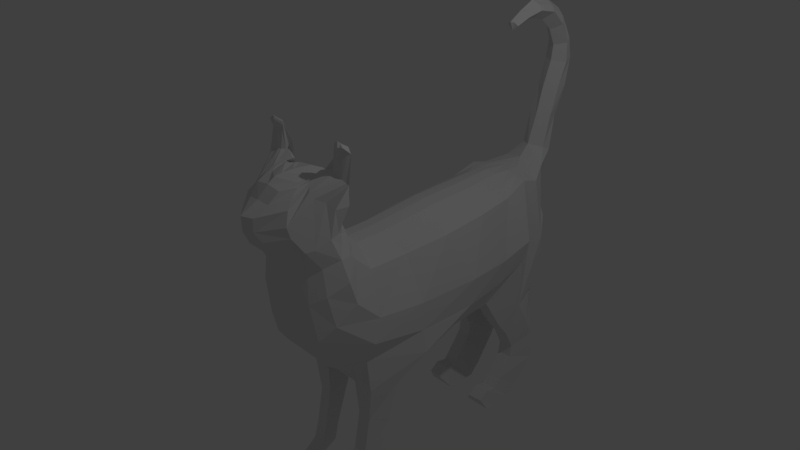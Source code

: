 # Source: animal.blend  (saved by Blender 2.79.0; exported with 4.5.12 LTS)
import bpy
from mathutils import Matrix  # noqa: F401  (used for matrix-valued properties, if any)

bpy.ops.wm.read_factory_settings(use_empty=True)
scene = bpy.context.scene
scene.name = 'Scene'

# ---- collections
col_collection_1 = bpy.data.collections.new('Collection 1'); scene.collection.children.link(col_collection_1)

# ---- world
world_world = bpy.data.worlds.new('World'); scene.world = world_world
world_world.color = (0.05088, 0.05088, 0.05088)
world_world.use_sun_shadow = False
world_world.sun_shadow_jitter_overblur = 0.0
world_world.cycles.sampling_method = 'MANUAL'

# ---- cameras
cam_camera = bpy.data.cameras.new('Camera')
cam_camera.clip_end = 100.0
cam_camera.lens = 35.0
cam_camera.sensor_width = 32.0
cam_camera.sensor_height = 18.0
cam_camera.ortho_scale = 7.314
cam_camera.dof.focus_distance = 0.0
cam_camera.dof.aperture_fstop = 128.0

# ---- lights
light_lamp = bpy.data.lights.new('Lamp', 'POINT')
light_lamp.transmission_factor = 0.0
light_lamp.cutoff_distance = 30.0
light_lamp.energy = 100.0
light_lamp.shadow_buffer_clip_start = 1.001
light_lamp.shadow_soft_size = 0.1
light_lamp.shadow_maximum_resolution = 0.006
light_lamp.use_absolute_resolution = True

# ---- meshes
me_plane = bpy.data.meshes.new('Plane')
me_plane.from_pydata([(0.4773, -0.1911, 0.1136), (0.7625, -0.3029, -1.28), (0.5206, 0.4274, 0.1517), (0.5557, 0.557, -1.114), (0.5756, -0.8486, 0.1967), (0.5401, -1.07, -1.299), (0.5673, -1.54, 0.2504), (0.508, -1.763, -1.265), (0.5221, -2.109, 0.3029), (0.6049, -2.258, -1.142), (0.4897, -2.746, 0.3601), (0.6187, -2.789, -0.5263), (0.3252, -3.055, 0.4472), (0.197, -3.227, 0.1984), (0.4805, -2.488, 0.4329), (0.509, 0.6479, 0.3618), (0.4686, 1.232, -0.5642), (0.5346, 0.7521, 0.4631), (0.3986, 1.298, 0.3885), (0.4277, 1.319, -0.02723), (0.4864, 0.8366, 0.6251), (0.5165, 1.39, 0.7161), (0.4812, 0.8727, 0.7819), (0.5029, 1.225, 1.328), (0.5825, 0.7975, 1.127), (0.4304, 1.236, 1.384), (0.377, 0.8151, 1.331), (0.5306, 0.7706, 1.216), (0.4347, 0.7961, 1.282), (0.372, 1.174, 1.431), (0.3438, 0.833, 1.383), (0.3314, 1.155, 1.453), (0.2691, 1.098, 1.463), (0.2656, 0.8877, 1.495), (0.267, 0.9353, 1.519), (0.4425, -3.038, -0.3003), (0.321, -3.082, -0.09111), (0.0, 0.3514, 0.3851), (0.0, -0.09382, 0.3934), (0.0, -0.2044, -1.419), (0.0, 0.7507, -1.388), (0.0, -0.9861, 0.4829), (0.0, -1.107, -1.46), (0.0, -1.649, 0.5025), (0.0, -1.879, -1.48), (0.0, -2.214, 0.5381), (0.0, -2.294, -1.227), (0.0, -2.813, 0.5011), (0.0, -3.364, -0.7092), (0.0, -2.656, 0.5003), (0.0, -2.701, -0.768), (0.0, -2.965, 0.5247), (0.0, -3.338, 0.04579), (0.0, 1.343, -0.6865), (0.0, 0.5096, 0.5368), (0.0, 0.5915, 0.782), (0.0, 0.5668, 0.6469), (0.0, 1.362, -0.1031), (0.0, 1.446, 0.3384), (0.0, 1.519, 0.547), (0.0, 0.5776, 0.9473), (0.0, 1.771, 0.7906), (0.0, 0.5585, 1.124), (0.0, 1.847, 0.9514), (0.0, 0.8657, 1.479), (0.0, 1.859, 1.158), (0.0, 1.11, 1.506), (0.0, 0.6874, 1.398), (0.0, 0.6077, 1.302), (0.0, 1.623, 1.284), (0.0, 1.475, 1.425), (0.0, -3.379, -0.1711), (0.0, -3.37, -0.5261), (0.0, 1.276, 1.503), (0.0, 1.381, 1.488), (0.3142, -1.798, -1.384), (0.1769, -2.315, -1.349), (0.36, 0.6409, 1.194), (0.3598, 0.6687, 1.286), (0.3018, 0.8009, 1.409), (0.1844, -0.0957, 0.3715), (0.1844, 0.3518, 0.3635), (0.1944, 0.5102, 0.5108), (0.2581, 0.5805, 0.6114), (0.1645, -2.72, 0.4899), (0.1749, -2.491, 0.5028), (0.3587, 0.6451, 1.144), (0.1056, -2.799, -1.156), (0.2597, 0.9115, 1.448), (0.1871, 0.7426, -1.34), (0.3365, -0.2043, -1.35), (0.1564, 1.391, -0.1081), (0.1944, 1.34, -0.6581), (0.1076, 1.787, 0.9656), (0.1086, 1.778, 1.136), (0.1652, 1.603, 1.262), (0.1993, 1.469, 1.395), (0.222, 1.512, 0.5984), (0.1682, 1.413, 0.3439), (0.1575, -2.226, 0.5136), (0.1761, -3.323, -0.5508), (0.2002, -3.295, -0.197), (0.1844, -0.9917, 0.4583), (0.2448, 0.6399, 0.7518), (0.3337, 0.6812, 0.8425), (0.2791, -3.245, -0.8881), (0.1844, -1.095, -1.391), (0.2326, 1.24, 1.444), (0.2644, 1.034, 1.48), (0.1978, 1.73, 0.8476), (0.1844, -1.658, 0.4773), (0.6276, 0.1257, -1.664), (0.5741, 0.5128, -1.599), (0.3611, -0.02664, -1.693), (0.2737, 0.5265, -1.585), (0.59, 0.2317, -2.249), (0.4966, 0.4831, -2.128), (0.3611, 0.1655, -2.233), (0.3084, 0.4905, -2.082), (0.59, 0.3948, -2.764), (0.4966, 0.5779, -2.664), (0.3611, 0.3286, -2.748), (0.3084, 0.5852, -2.618), (0.59, 0.4557, -3.027), (0.4966, 0.6524, -2.913), (0.3611, 0.3895, -3.011), (0.3084, 0.6598, -2.867), (0.59, 0.6834, -3.152), (0.4966, 0.8186, -3.045), (0.3611, 0.6172, -3.135), (0.3084, 0.8259, -2.999), (0.5737, 0.8867, -3.148), (0.535, 0.9304, -3.095), (0.3774, 0.8205, -3.132), (0.3247, 0.8818, -3.093), (0.6049, -2.4, -1.513), (0.5287, -2.067, -1.772), (0.4512, -2.823, -1.346), (0.5401, -2.994, -1.11), (0.1844, -2.408, -1.54), (0.1844, -2.928, -1.41), (0.3245, -3.112, -1.126), (0.3142, -2.049, -1.773), (0.6209, -2.589, -1.862), (0.5287, -2.241, -1.99), (0.4597, -2.841, -1.704), (0.1844, -2.573, -1.862), (0.1844, -2.867, -1.719), (0.3142, -2.223, -1.991), (0.6209, -2.737, -2.153), (0.5287, -2.389, -2.281), (0.4597, -2.941, -2.059), (0.1844, -2.721, -2.153), (0.1844, -2.893, -2.073), (0.3142, -2.371, -2.282), (0.6209, -2.746, -2.594), (0.5287, -2.367, -2.46), (0.4597, -2.996, -2.201), (0.1844, -2.73, -2.594), (0.1844, -2.947, -2.215), (0.3142, -2.349, -2.461), (0.5773, -2.459, -2.977), (0.5287, -2.146, -2.76), (0.1844, -2.459, -2.977), (0.3142, -2.128, -2.761), (0.5773, -2.307, -3.142), (0.5287, -2.035, -2.888), (0.1844, -2.307, -3.142), (0.3142, -2.017, -2.889), (0.5773, -1.976, -3.158), (0.5287, -1.861, -2.855), (0.1844, -1.976, -3.158), (0.3142, -1.843, -2.856), (0.5773, -1.832, -3.149), (0.5287, -1.725, -2.964), (0.1844, -1.832, -3.149), (0.3142, -1.707, -2.965), (0.7317, -0.267, -0.5269), (0.721, 0.4579, -0.4362), (0.7852, -1.192, -0.5156), (0.721, -1.886, -0.5299), (0.7473, -2.356, -0.3815), (0.6964, 0.799, -0.1096), (0.6956, 0.9066, 0.223), (0.6212, 0.9598, 0.515), (0.6038, 1.086, 0.813), (0.636, 1.036, 1.18), (0.7302, -0.2867, -0.9401), (0.7302, -1.175, -0.9485), (0.6335, -1.854, -0.9469), (0.6611, -2.334, -0.7438), (0.7302, 0.5603, -0.7735), (0.6146, 1.067, -0.3568), (0.5862, 1.164, 0.07628), (0.5304, 1.172, 0.4326), (0.5592, 1.284, 0.7283), (0.5719, 1.112, 1.271), (0.0, -3.126, 0.6809), (0.0, -3.538, 0.5804), (0.2002, -3.381, 0.5938), (0.1827, -3.256, 0.6413), (0.0, -3.267, 1.067), (0.0, -3.665, 1.064), (0.1412, -3.529, 1.054), (0.1813, -3.37, 1.093), (0.0, -3.38, 1.465), (0.0, -3.825, 1.521), (0.1633, -3.688, 1.494), (0.1744, -3.518, 1.494), (0.0, -3.529, 1.857), (0.0, -3.916, 1.955), (0.1371, -3.8, 1.883), (0.1841, -3.647, 1.841), (0.0, -3.56, 2.08), (0.0, -3.832, 2.308), (0.1341, -3.744, 2.173), (0.1632, -3.667, 2.118), (0.0, -3.447, 2.317), (0.0, -3.609, 2.601), (0.09154, -3.608, 2.498), (0.1542, -3.541, 2.4), (0.0, -3.262, 2.487), (0.0, -3.356, 2.752), (0.09154, -3.351, 2.682), (0.1542, -3.32, 2.609), (0.0, -3.038, 2.546), (0.0, -3.012, 2.8), (0.08555, -3.048, 2.742), (0.1465, -3.052, 2.666), (0.0, -2.836, 2.514), (0.0, -2.763, 2.681), (0.05486, -2.805, 2.664), (0.1075, -2.835, 2.6), (0.0, -2.629, 2.444), (0.0, -2.572, 2.564), (0.03782, -2.607, 2.559), (0.08711, -2.632, 2.513), (0.6438, 0.9366, 1.519), (0.5959, 0.7939, 1.51), (0.579, 0.9369, 1.53), (0.4791, 0.8116, 1.584), (0.5482, 0.7936, 1.531), (0.5114, 0.8028, 1.563), (0.5132, 0.94, 1.559), (0.4129, 0.8139, 1.615), (0.4753, 0.9285, 1.563), (0.4322, 0.8931, 1.556), (0.3775, 0.8332, 1.664), (0.4161, 0.8485, 1.571), (0.7287, 0.9064, 1.467), (0.6928, 0.9127, 1.483), (0.6223, 0.9033, 1.773), (0.619, 0.8142, 1.866), (0.5689, 0.9181, 1.771), (0.5378, 0.8374, 1.87), (0.5906, 0.8238, 1.874), (0.5605, 0.8297, 1.872), (0.5363, 0.9156, 1.78), (0.5085, 0.8638, 1.885), (0.5122, 0.8992, 1.801), (0.4773, 0.8913, 1.818), (0.4747, 0.8873, 1.889), (0.4637, 0.8887, 1.844), (0.7058, 0.8492, 1.814), (0.6647, 0.8813, 1.788), (0.6057, 0.9468, 1.879), (0.6443, 0.918, 1.906), (0.5969, 0.9541, 1.89), (0.5881, 0.94, 1.954), (0.6143, 0.9106, 1.918), (0.5875, 0.9216, 1.934), (0.5841, 0.9553, 1.896), (0.5626, 0.9367, 1.94), (0.5651, 0.9464, 1.902), (0.5624, 0.9469, 1.913), (0.5604, 0.9406, 1.927), (0.5574, 0.9423, 1.92), (0.6536, 0.9331, 1.899), (0.6331, 0.9399, 1.881), (0.4451, 0.739, 1.27), (0.3911, 0.8149, 1.359), (0.3525, 0.3896, 0.2576), (0.3964, 0.6489, 0.5389), (0.3277, -2.489, 0.4679), (0.5495, -0.2536, -1.315), (0.3315, 1.286, -0.6111), (0.3786, 1.493, 1.232), (0.2956, 1.289, 1.421), (0.282, 1.368, 0.3519), (0.3398, -2.167, 0.4083), (0.2606, -3.188, -0.1441), (0.4075, 0.7769, 0.8122), (0.4489, -3.089, -0.7072), (0.3622, -1.082, -1.345), (0.3286, 0.9687, 1.481), (0.4111, -1.781, -1.324), (0.4877, 0.712, 1.186), (0.3308, -0.1434, 0.2426), (0.3517, 0.579, 0.4363), (0.3271, -2.733, 0.425), (0.5066, 0.7267, 1.114), (0.3572, 0.8794, 1.406), (0.3714, 0.6498, -1.227), (0.292, 1.355, -0.06764), (0.4119, 1.55, 1.054), (0.3168, 1.383, 1.325), (0.435, 1.412, 0.7491), (0.3093, -3.18, -0.4255), (0.38, -0.9202, 0.3275), (0.3656, 0.7383, 0.6885), (0.3149, 1.095, 1.474), (0.4371, 1.519, 0.9168), (0.3759, -1.599, 0.3638), (0.4944, 0.04955, -1.678), (0.4239, 0.5197, -1.592), (0.4756, 0.1986, -2.241), (0.4025, 0.4868, -2.105), (0.4756, 0.3617, -2.756), (0.4025, 0.5815, -2.641), (0.4756, 0.4226, -3.019), (0.4025, 0.6561, -2.89), (0.4756, 0.6503, -3.144), (0.4025, 0.8222, -3.022), (0.4756, 0.8536, -3.14), (0.4134, 0.8932, -3.082), (0.3178, -2.875, -1.378), (0.4323, -3.053, -1.118), (0.4214, -2.058, -1.773), (0.322, -2.854, -1.711), (0.4214, -2.232, -1.991), (0.322, -2.917, -2.066), (0.4214, -2.38, -2.281), (0.4027, -2.738, -2.594), (0.322, -2.972, -2.208), (0.4214, -2.358, -2.46), (0.3809, -2.459, -2.977), (0.4214, -2.137, -2.761), (0.3809, -2.307, -3.142), (0.4214, -2.026, -2.889), (0.3809, -1.976, -3.158), (0.4214, -1.852, -2.856), (0.3809, -1.832, -3.149), (0.4214, -1.716, -2.964)], [], [(187, 191, 3, 1), (177, 179, 4, 0), (179, 180, 6, 4), (180, 181, 8, 6), (9, 135, 137, 138, 11, 10, 14, 8, 181, 190), (35, 36, 13, 12, 10, 11), (191, 192, 16, 3), (192, 193, 19, 16), (193, 194, 18, 19), (194, 195, 21, 18), (195, 196, 23, 21), (31, 32, 246, 245), (196, 186, 249, 250), (25, 29, 243, 239), (76, 75, 44, 46), (78, 77, 68, 67), (79, 78, 67, 64), (81, 80, 38, 37), (83, 82, 54, 56), (85, 84, 47, 49), (77, 86, 62, 68), (87, 76, 46, 50), (79, 88, 66, 64), (90, 89, 40, 39), (92, 91, 57, 53), (12, 13, 199, 200), (94, 93, 63, 65), (12, 51, 47, 84, 299, 10), (96, 95, 69, 70), (98, 97, 59, 58), (99, 85, 49, 45), (101, 100, 72, 71), (80, 102, 41, 38), (104, 103, 55, 60), (105, 87, 50, 48), (95, 94, 65, 69), (106, 90, 39, 42), (108, 107, 74, 73), (97, 109, 61, 59), (88, 108, 73, 66), (102, 110, 43, 41), (86, 104, 60, 62), (89, 92, 53, 40), (107, 96, 70, 74), (75, 106, 42, 44), (82, 81, 37, 54), (199, 13, 52, 198), (109, 93, 63, 61), (103, 83, 56, 55), (100, 105, 48, 72), (110, 99, 45, 43), (91, 98, 58, 57), (303, 288, 98, 91), (312, 289, 99, 110), (307, 292, 105, 100), (309, 282, 83, 103), (311, 304, 93, 109), (298, 281, 81, 82), (295, 293, 106, 75), (310, 287, 96, 107), (302, 285, 92, 89), (300, 291, 104, 86), (308, 312, 110, 102), (301, 294, 108, 88), (306, 311, 109, 97), (294, 310, 107, 108), (293, 284, 90, 106), (305, 286, 94, 95), (87, 105, 141, 140), (291, 309, 103, 104), (297, 308, 102, 80), (290, 307, 100, 101), (289, 283, 85, 99), (288, 306, 97, 98), (287, 305, 95, 96), (12, 200, 197, 51), (286, 304, 93, 94), (285, 303, 91, 92), (284, 1, 111, 313), (280, 301, 88, 79), (76, 87, 140, 139), (296, 300, 86, 77), (283, 299, 84, 85), (282, 298, 82, 83), (281, 297, 80, 81), (280, 279, 78, 79), (279, 296, 77, 78), (111, 112, 116, 115), (1, 3, 112, 111), (89, 90, 113, 114), (302, 89, 114, 314), (118, 117, 121, 122), (114, 113, 117, 118), (313, 111, 115, 315), (314, 114, 118, 316), (318, 122, 126, 320), (315, 115, 119, 317), (316, 118, 122, 318), (115, 116, 120, 119), (126, 125, 129, 130), (119, 120, 124, 123), (122, 121, 125, 126), (317, 119, 123, 319), (321, 127, 131, 323), (319, 123, 127, 321), (320, 126, 130, 322), (123, 124, 128, 127), (323, 324, 134, 133), (322, 130, 134, 324), (127, 128, 132, 131), (130, 129, 133, 134), (326, 325, 140, 141), (139, 140, 147, 146), (137, 135, 143, 145), (295, 75, 142, 327), (75, 76, 139, 142), (9, 7, 136, 135), (292, 11, 138, 326), (146, 147, 153, 152), (143, 144, 150, 149), (327, 142, 148, 329), (325, 137, 145, 328), (135, 136, 144, 143), (142, 139, 146, 148), (154, 152, 158, 160), (151, 149, 155, 157), (328, 145, 151, 330), (145, 143, 149, 151), (148, 146, 152, 154), (329, 148, 154, 331), (333, 332, 158, 159), (155, 156, 162, 161), (331, 154, 160, 334), (149, 150, 156, 155), (152, 153, 159, 158), (330, 151, 157, 333), (336, 164, 168, 338), (160, 158, 163, 164), (334, 160, 164, 336), (332, 155, 161, 335), (338, 168, 172, 340), (161, 162, 166, 165), (164, 163, 167, 168), (335, 161, 165, 337), (172, 171, 175, 176), (165, 166, 170, 169), (168, 167, 171, 172), (337, 165, 169, 339), (341, 342, 176, 175), (339, 169, 173, 341), (340, 172, 176, 342), (169, 170, 174, 173), (22, 24, 186, 185), (20, 22, 185, 184), (17, 20, 184, 183), (15, 17, 183, 182), (2, 15, 182, 178), (189, 190, 181, 180), (188, 189, 180, 179), (187, 188, 179, 177), (0, 2, 178, 177), (1, 5, 188, 187), (5, 7, 189, 188), (7, 9, 190, 189), (185, 186, 196, 195), (184, 185, 195, 194), (183, 184, 194, 193), (182, 183, 193, 192), (178, 182, 192, 191), (177, 178, 191, 187), (197, 200, 204, 201), (36, 290, 101, 71, 52, 13), (204, 203, 207, 208), (200, 199, 203, 204), (199, 198, 202, 203), (208, 207, 211, 212), (203, 202, 206, 207), (201, 204, 208, 205), (212, 211, 215, 216), (207, 206, 210, 211), (205, 208, 212, 209), (213, 216, 220, 217), (211, 210, 214, 215), (209, 212, 216, 213), (217, 220, 224, 221), (216, 215, 219, 220), (215, 214, 218, 219), (220, 219, 223, 224), (219, 218, 222, 223), (224, 223, 227, 228), (221, 224, 228, 225), (223, 222, 226, 227), (228, 227, 231, 232), (225, 228, 232, 229), (227, 226, 230, 231), (232, 231, 235, 236), (229, 232, 236, 233), (231, 230, 234, 235), (235, 234, 233, 236), (242, 240, 254, 256), (247, 244, 258, 261), (241, 242, 256, 255), (25, 23, 237, 239), (29, 31, 245, 243), (27, 28, 242, 241), (34, 33, 247, 248), (28, 26, 240, 242), (186, 24, 238, 249), (33, 30, 244, 247), (23, 196, 250, 237), (24, 27, 241, 238), (32, 34, 248, 246), (30, 26, 240, 244), (264, 263, 277, 278), (252, 255, 269, 266), (260, 262, 276, 274), (246, 248, 262, 260), (238, 241, 255, 252), (250, 249, 263, 264), (244, 240, 254, 258), (249, 238, 252, 263), (237, 250, 264, 251), (239, 243, 257, 253), (245, 246, 260, 259), (239, 237, 251, 253), (243, 245, 259, 257), (248, 247, 261, 262), (267, 271, 272, 268), (273, 274, 276, 275, 272, 271), (266, 269, 270, 268, 267, 265, 278, 277), (258, 254, 268, 272), (263, 252, 266, 277), (251, 264, 278, 265), (253, 257, 271, 267), (259, 260, 274, 273), (253, 251, 265, 267), (257, 259, 273, 271), (262, 261, 275, 276), (255, 256, 270, 269), (261, 258, 272, 275), (256, 254, 268, 270), (170, 340, 342, 174), (171, 339, 341, 175), (173, 174, 342, 341), (167, 337, 339, 171), (163, 335, 337, 167), (166, 338, 340, 170), (158, 332, 335, 163), (156, 334, 336, 162), (162, 336, 338, 166), (153, 330, 333, 159), (150, 331, 334, 156), (157, 155, 332, 333), (144, 329, 331, 150), (147, 328, 330, 153), (140, 325, 328, 147), (136, 327, 329, 144), (105, 292, 326, 141), (7, 295, 327, 136), (138, 137, 325, 326), (128, 322, 324, 132), (131, 132, 324, 323), (124, 320, 322, 128), (125, 319, 321, 129), (129, 321, 323, 133), (121, 317, 319, 125), (116, 316, 318, 120), (117, 315, 317, 121), (120, 318, 320, 124), (112, 314, 316, 116), (113, 313, 315, 117), (3, 302, 314, 112), (28, 27, 296, 279), (26, 28, 279, 280), (2, 0, 297, 281), (17, 15, 298, 282), (14, 10, 299, 283), (27, 24, 300, 296), (26, 30, 301, 280), (90, 284, 313, 113), (16, 19, 303, 285), (29, 25, 304, 286), (32, 31, 305, 287), (18, 21, 306, 288), (8, 14, 283, 289), (36, 35, 307, 290), (0, 4, 308, 297), (22, 20, 309, 291), (31, 29, 286, 305), (5, 1, 284, 293), (33, 34, 310, 294), (21, 23, 311, 306), (30, 33, 294, 301), (4, 6, 312, 308), (24, 22, 291, 300), (3, 16, 285, 302), (34, 32, 287, 310), (7, 5, 293, 295), (15, 2, 281, 298), (23, 25, 304, 311), (20, 17, 282, 309), (35, 11, 292, 307), (6, 8, 289, 312), (19, 18, 288, 303)])
me_plane.use_remesh_preserve_volume = False
me_plane.use_remesh_preserve_attributes = False
me_plane.use_mirror_vertex_groups = False
me_plane.update()

# ---- objects
ob_plane = bpy.data.objects.new('Plane', me_plane)
ob_lamp = bpy.data.objects.new('Lamp', light_lamp)
ob_camera = bpy.data.objects.new('Camera', cam_camera)

# ---- transforms, parenting, visibility, modifiers, constraints
ob_plane.location = (0.0, 0.0, 0.0)
ob_plane.rotation_euler = (0.0, -0.0, 3.142)
ob_plane.lineart.crease_threshold = 0.0
_m = ob_plane.modifiers.new('Mirror', 'MIRROR')
_m.use_clip = True
ob_lamp.location = (4.076, 1.005, 5.904)
ob_lamp.rotation_euler = (0.6503, 0.05522, 1.866)
ob_lamp.lock_rotations_4d = False
ob_lamp.empty_display_type = 'ARROWS'
ob_lamp.color = (0.0, 0.0, 0.0, 0.0)
ob_lamp.lineart.crease_threshold = 0.0
ob_camera.location = (7.481, -6.508, 5.344)
ob_camera.rotation_euler = (1.109, 0.0, 0.8149)
ob_camera.lock_rotations_4d = False
ob_camera.empty_display_type = 'ARROWS'
ob_camera.color = (0.0, 0.0, 0.0, 0.0)
ob_camera.display_type = 'WIRE'
ob_camera.lineart.crease_threshold = 0.0

# ---- collection membership
col_collection_1.objects.link(ob_plane)
col_collection_1.objects.link(ob_lamp)
col_collection_1.objects.link(ob_camera)

# ---- scene / render settings (as saved in the file)
scene.camera = ob_camera
scene.frame_start = 1; scene.frame_end = 250; scene.frame_set(1)
scene.render.engine = 'BLENDER_EEVEE_NEXT'
scene.render.resolution_percentage = 50
scene.render.dither_intensity = 0.0
scene.cycles.use_denoising = False
scene.cycles.samples = 128
scene.cycles.sampling_pattern = 'TABULATED_SOBOL'
scene.cycles.use_adaptive_sampling = False
scene.cycles.use_light_tree = False
scene.cycles.blur_glossy = 0.0
scene.cycles.sample_clamp_indirect = 0.0
scene.view_settings.view_transform = 'Standard'
bpy.context.view_layer.update()
